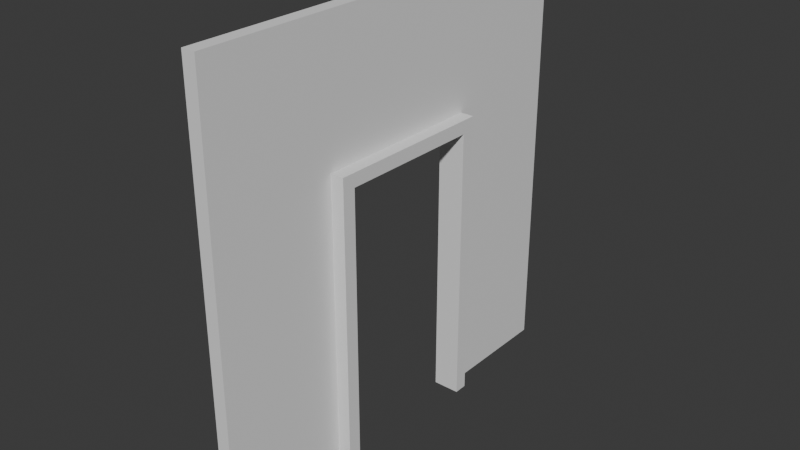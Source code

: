 # Source: Door.blend  (saved by Blender 4.5.90; exported with 4.5.12 LTS)
import bpy
from mathutils import Matrix  # noqa: F401  (used for matrix-valued properties, if any)

bpy.ops.wm.read_factory_settings(use_empty=True)
scene = bpy.context.scene
scene.name = 'Scene'

# ---- collections
col_collection = bpy.data.collections.new('Collection'); scene.collection.children.link(col_collection)

# ---- world
world_world = bpy.data.worlds.new('World'); scene.world = world_world
world_world.use_nodes = True; world_world.node_tree.nodes.clear()
_N = world_world.node_tree.nodes; _L = world_world.node_tree.links
n0 = _N.new('ShaderNodeOutputWorld'); n0.name = 'World Output'; n0.location = (200, 100)
n1 = _N.new('ShaderNodeBackground'); n1.name = 'Background'; n1.location = (-200, 100)
n1.inputs[0].default_value = (0.05088, 0.05088, 0.05088, 1.0)
_L.new(n1.outputs[0], n0.inputs[0])
n0.is_active_output = True
world_world.color = (0.05088, 0.05088, 0.05088)
world_world.sun_shadow_jitter_overblur = 0.0

# ---- meshes
me_cube_005 = bpy.data.meshes.new('Cube.005')
me_cube_005.from_pydata([(-0.025, 0.4, 3.0), (-0.025, -0.4, 3.0), (-0.025, -0.4, 9.0), (-0.025, 0.4, 9.0), (-0.05, -0.4, 1.0), (-0.05, -0.4, 9.0), (-0.05, -0.4, 3.0), (-0.05, 0.4, 1.0), (-0.05, 0.4, 9.0), (-0.05, 0.4, 3.0), (-0.025, -0.4, 1.0), (-0.025, 0.4, 1.0), (-0.025, 0.1618, 9.0), (-0.025, 0.1618, 3.0), (-0.05, 0.1618, 1.0), (-0.05, 0.1618, 9.0), (-0.05, 0.1618, 3.0), (-0.025, 0.1618, 1.0), (-0.025, -0.1618, 9.0), (-0.025, -0.1618, 3.0), (-0.05, -0.1618, 1.0), (-0.05, -0.1618, 9.0), (-0.05, -0.1618, 3.0), (-0.025, -0.1618, 1.0), (-0.025, -0.4, 6.5), (-0.025, 0.4, 6.5), (-0.05, -0.4, 6.5), (-0.05, 0.4, 6.5), (-0.05, 0.1618, 6.5), (-0.025, 0.1618, 6.5), (-0.025, -0.1618, 6.5), (-0.05, -0.1618, 6.5), (-0.025, 0.1368, 9.0), (-0.05, 0.1368, 1.0), (-0.05, 0.1368, 9.0), (-0.05, 0.1368, 3.0), (-3.725e-09, 0.1368, 1.0), (-0.05, 0.1368, 6.5), (-0.025, 0.1368, 6.5), (-0.025, -0.1368, 6.5), (-0.025, -0.1368, 9.0), (-0.05, -0.1368, 1.0), (-0.05, -0.1368, 9.0), (-0.05, -0.1368, 3.0), (-3.725e-09, -0.1368, 1.0), (-0.05, -0.1368, 6.5), (-0.025, -0.4, 6.25), (-0.025, 0.4, 6.25), (-0.05, -0.4, 6.25), (-0.05, 0.4, 6.25), (-0.05, 0.1618, 6.25), (-0.025, 0.1618, 6.25), (-0.025, -0.1618, 6.25), (-0.05, -0.1618, 6.25), (-0.05, 0.1368, 6.25), (-0.05, -0.1368, 6.25), (4.424e-08, 0.1368, 1.0), (4.424e-08, 0.1618, 1.0), (-3.027e-08, 0.1618, 3.0), (1.444e-08, -0.1368, 3.0), (1.444e-08, -0.1618, 3.0), (4.424e-08, -0.1618, 1.0), (-3.772e-08, 0.1618, 6.25), (-4.517e-08, 0.1618, 6.5), (-4.657e-10, -0.1618, 6.25), (-4.657e-10, -0.1618, 6.5), (-4.657e-10, -0.1368, 6.5), (-3.027e-08, 0.1368, 3.0), (-3.027e-08, 0.1368, 6.5), (-3.027e-08, 0.1368, 6.25), (4.424e-08, -0.1368, 1.0), (-4.657e-10, -0.1368, 6.25)], [], [(16, 9, 7, 14), (10, 4, 20, 23), (29, 25, 3, 12), (1, 6, 4, 10), (27, 8, 3, 25), (31, 26, 5, 21), (7, 9, 0, 11), (23, 19, 1, 10), (11, 0, 13, 17), (27, 28, 15, 8), (38, 29, 12, 32), (8, 15, 12, 3), (35, 16, 14, 33), (6, 22, 20, 4), (24, 30, 18, 2), (13, 51, 62, 58), (21, 5, 2, 18), (45, 31, 21, 42), (5, 26, 24, 2), (55, 53, 31, 45), (46, 52, 30, 24), (69, 54, 35, 67), (49, 50, 28, 27), (53, 48, 26, 31), (9, 49, 47, 0), (17, 14, 7, 11), (51, 47, 25, 29), (30, 52, 64, 65), (50, 54, 37, 28), (26, 48, 46, 24), (28, 37, 34, 15), (12, 15, 34, 32), (39, 38, 32, 40), (30, 39, 40, 18), (22, 43, 41, 20), (29, 38, 68, 63), (54, 55, 45, 37), (42, 21, 18, 40), (37, 45, 42, 34), (34, 42, 40, 32), (41, 43, 59, 70, 44), (16, 35, 54, 50), (13, 0, 47, 51), (49, 27, 25, 47), (22, 6, 48, 53), (9, 16, 50, 49), (51, 29, 63, 62), (1, 19, 52, 46), (43, 22, 53, 55), (48, 6, 1, 46), (70, 59, 60, 61), (69, 62, 63, 68), (71, 69, 68, 66), (57, 58, 67, 56), (64, 71, 66, 65), (60, 59, 71, 64), (67, 58, 62, 69), (19, 23, 61, 60), (38, 39, 66, 68), (52, 19, 60, 64), (36, 33, 14, 17, 57, 56), (39, 30, 65, 66), (59, 43, 55, 71), (55, 54, 69, 71), (17, 13, 58, 57), (67, 35, 33, 36, 56), (20, 41, 44, 70, 61, 23)])
_uv = me_cube_005.uv_layers.new(name='UVMap')
_uv.uv.foreach_set('vector', [0.625, 0.3773, 0.625, 0.4805, 0.625, 0.4805, 0.625, 0.3773, 0.0, 0.0, 0.625, 0.274, 0.625, 0.3256, 0.0, 0.0, 0.7635, 0.5238, 0.672, 0.5238, 0.672, 0.5238, 0.7635, 0.5238, 0.0, 0.0, 0.625, 0.274, 0.625, 0.274, 0.0, 0.0, 0.625, 0.4805, 0.625, 0.4805, 0.672, 0.5238, 0.672, 0.5238, 0.625, 0.3256, 0.625, 0.274, 0.625, 0.274, 0.625, 0.3256, 0.625, 0.4805, 0.625, 0.4805, 0.672, 0.5238, 0.0, 0.0, 0.0, 0.0, 0.0, 0.0, 0.0, 0.0, 0.0, 0.0, 0.0, 0.0, 0.0, 0.0, 0.0, 0.0, 0.0, 0.0, 0.625, 0.4805, 0.625, 0.3773, 0.625, 0.3773, 0.625, 0.4805, 0.7863, 0.5238, 0.7635, 0.5238, 0.7635, 0.5238, 0.7863, 0.5238, 0.625, 0.4805, 0.625, 0.3773, 0.7635, 0.5238, 0.672, 0.5238, 0.625, 0.3514, 0.625, 0.3773, 0.625, 0.3773, 0.625, 0.3514, 0.625, 0.274, 0.625, 0.3256, 0.625, 0.3256, 0.625, 0.274, 0.8549, 0.5238, 0.8092, 0.5238, 0.8092, 0.5238, 0.8549, 0.5238, 0.7635, 0.5238, 0.7635, 0.5238, 0.7635, 0.5238, 0.7635, 0.5238, 0.625, 0.3256, 0.625, 0.274, 0.8549, 0.5238, 0.8092, 0.5238, 0.625, 0.3385, 0.625, 0.3256, 0.625, 0.3256, 0.625, 0.3385, 0.625, 0.274, 0.625, 0.274, 0.8549, 0.5238, 0.8549, 0.5238, 0.625, 0.3385, 0.625, 0.3256, 0.625, 0.3256, 0.625, 0.3385, 0.8549, 0.5238, 0.8092, 0.5238, 0.8092, 0.5238, 0.8549, 0.5238, 0.7863, 0.5238, 0.625, 0.3514, 0.625, 0.3514, 0.7863, 0.5238, 0.625, 0.4805, 0.625, 0.3773, 0.625, 0.3773, 0.625, 0.4805, 0.625, 0.3256, 0.625, 0.274, 0.625, 0.274, 0.625, 0.3256, 0.625, 0.4805, 0.625, 0.4805, 0.672, 0.5238, 0.672, 0.5238, 0.0, 0.0, 0.625, 0.3773, 0.625, 0.4805, 0.0, 0.0, 0.7635, 0.5238, 0.672, 0.5238, 0.672, 0.5238, 0.7635, 0.5238, 0.8092, 0.5238, 0.8092, 0.5238, 0.8092, 0.5238, 0.8092, 0.5238, 0.625, 0.3773, 0.625, 0.3514, 0.625, 0.3514, 0.625, 0.3773, 0.625, 0.274, 0.625, 0.274, 0.8549, 0.5238, 0.8549, 0.5238, 0.625, 0.3773, 0.625, 0.3514, 0.625, 0.3514, 0.625, 0.3773, 0.7635, 0.5238, 0.625, 0.3773, 0.625, 0.3514, 0.7863, 0.5238, 0.7978, 0.5238, 0.7863, 0.5238, 0.7863, 0.5238, 0.7978, 0.5238, 0.8092, 0.5238, 0.7978, 0.5238, 0.7978, 0.5238, 0.8092, 0.5238, 0.625, 0.3256, 0.625, 0.3385, 0.625, 0.3385, 0.625, 0.3256, 0.7635, 0.5238, 0.7863, 0.5238, 0.7863, 0.5238, 0.7635, 0.5238, 0.625, 0.3514, 0.625, 0.3385, 0.625, 0.3385, 0.625, 0.3514, 0.625, 0.3385, 0.625, 0.3256, 0.8092, 0.5238, 0.7978, 0.5238, 0.625, 0.3514, 0.625, 0.3385, 0.625, 0.3385, 0.625, 0.3514, 0.625, 0.3514, 0.625, 0.3385, 0.7978, 0.5238, 0.7863, 0.5238, 0.625, 0.3385, 0.625, 0.3385, 0.0, 0.0, 0.0, 0.0, 0.0, 0.0, 0.625, 0.3773, 0.625, 0.3514, 0.625, 0.3514, 0.625, 0.3773, 0.7635, 0.5238, 0.672, 0.5238, 0.672, 0.5238, 0.7635, 0.5238, 0.625, 0.4805, 0.625, 0.4805, 0.672, 0.5238, 0.672, 0.5238, 0.625, 0.3256, 0.625, 0.274, 0.625, 0.274, 0.625, 0.3256, 0.625, 0.4805, 0.625, 0.3773, 0.625, 0.3773, 0.625, 0.4805, 0.7635, 0.5238, 0.7635, 0.5238, 0.7635, 0.5238, 0.7635, 0.5238, 0.8549, 0.5238, 0.8092, 0.5238, 0.8092, 0.5238, 0.8549, 0.5238, 0.625, 0.3385, 0.625, 0.3256, 0.625, 0.3256, 0.625, 0.3385, 0.625, 0.274, 0.625, 0.274, 0.8549, 0.5238, 0.8549, 0.5238, 0.0, 0.0, 0.0, 0.0, 0.0, 0.0, 0.0, 0.0, 0.7863, 0.5238, 0.7635, 0.5238, 0.7635, 0.5238, 0.7863, 0.5238, 0.7978, 0.5238, 0.7863, 0.5238, 0.7863, 0.5238, 0.7978, 0.5238, 0.0, 0.0, 0.0, 0.0, 0.0, 0.0, 0.0, 0.0, 0.8092, 0.5238, 0.7978, 0.5238, 0.7978, 0.5238, 0.8092, 0.5238, 0.8092, 0.5238, 0.7978, 0.5238, 0.7978, 0.5238, 0.8092, 0.5238, 0.7863, 0.5238, 0.7635, 0.5238, 0.7635, 0.5238, 0.7863, 0.5238, 0.0, 0.0, 0.0, 0.0, 0.0, 0.0, 0.0, 0.0, 0.7863, 0.5238, 0.7978, 0.5238, 0.7978, 0.5238, 0.7863, 0.5238, 0.8092, 0.5238, 0.8092, 0.5238, 0.8092, 0.5238, 0.8092, 0.5238, 0.0, 0.0, 0.0, 0.0, 0.0, 0.0, 0.0, 0.0, 0.0, 0.0, 0.0, 0.0, 0.7978, 0.5238, 0.8092, 0.5238, 0.8092, 0.5238, 0.7978, 0.5238, 0.7978, 0.5238, 0.625, 0.3385, 0.625, 0.3385, 0.7978, 0.5238, 0.625, 0.3385, 0.625, 0.3514, 0.7863, 0.5238, 0.7978, 0.5238, 0.0, 0.0, 0.0, 0.0, 0.0, 0.0, 0.0, 0.0, 0.0, 0.0, 0.625, 0.3514, 0.625, 0.3514, 0.0, 0.0, 0.0, 0.0, 0.0, 0.0, 0.0, 0.0, 0.0, 0.0, 0.0, 0.0, 0.0, 0.0, 0.0, 0.0])
me_cube_005.update()

# ---- objects
ob_cube_001 = bpy.data.objects.new('Cube.001', me_cube_005)

# ---- transforms, parenting, visibility, modifiers, constraints
ob_cube_001.location = (0.0, 0.0, 0.0)
ob_cube_001.scale = (2.0, 2.0, 0.2)

# ---- collection membership
col_collection.objects.link(ob_cube_001)

# ---- scene / render settings (as saved in the file)
scene.frame_start = 1; scene.frame_end = 250; scene.frame_set(2)
scene.render.engine = 'BLENDER_EEVEE_NEXT'
bpy.context.view_layer.update()

# ---- added for rendering (the .blend has no active camera and no usable light): camera, sun
cam_auto = bpy.data.cameras.new('AutoCamera')
cam_auto.lens = 50.0
cam_auto.sensor_width = 36.0
cam_auto.clip_end = 1000.0
ob_auto_camera = bpy.data.objects.new('AutoCamera', cam_auto)
scene.collection.objects.link(ob_auto_camera)
ob_auto_camera.location = (2.04559, -2.51471, 2.67647)
ob_auto_camera.rotation_euler = (1.09748, -7.21219e-08, 0.694738)
scene.camera = ob_auto_camera
light_auto_sun = bpy.data.lights.new('AutoSun', 'SUN')
light_auto_sun.energy = 3.0
light_auto_sun.angle = 0.0523599
ob_auto_sun = bpy.data.objects.new('AutoSun', light_auto_sun)
scene.collection.objects.link(ob_auto_sun)
ob_auto_sun.rotation_euler = (0.872665, 0.174533, 0.523599)
bpy.context.view_layer.update()
